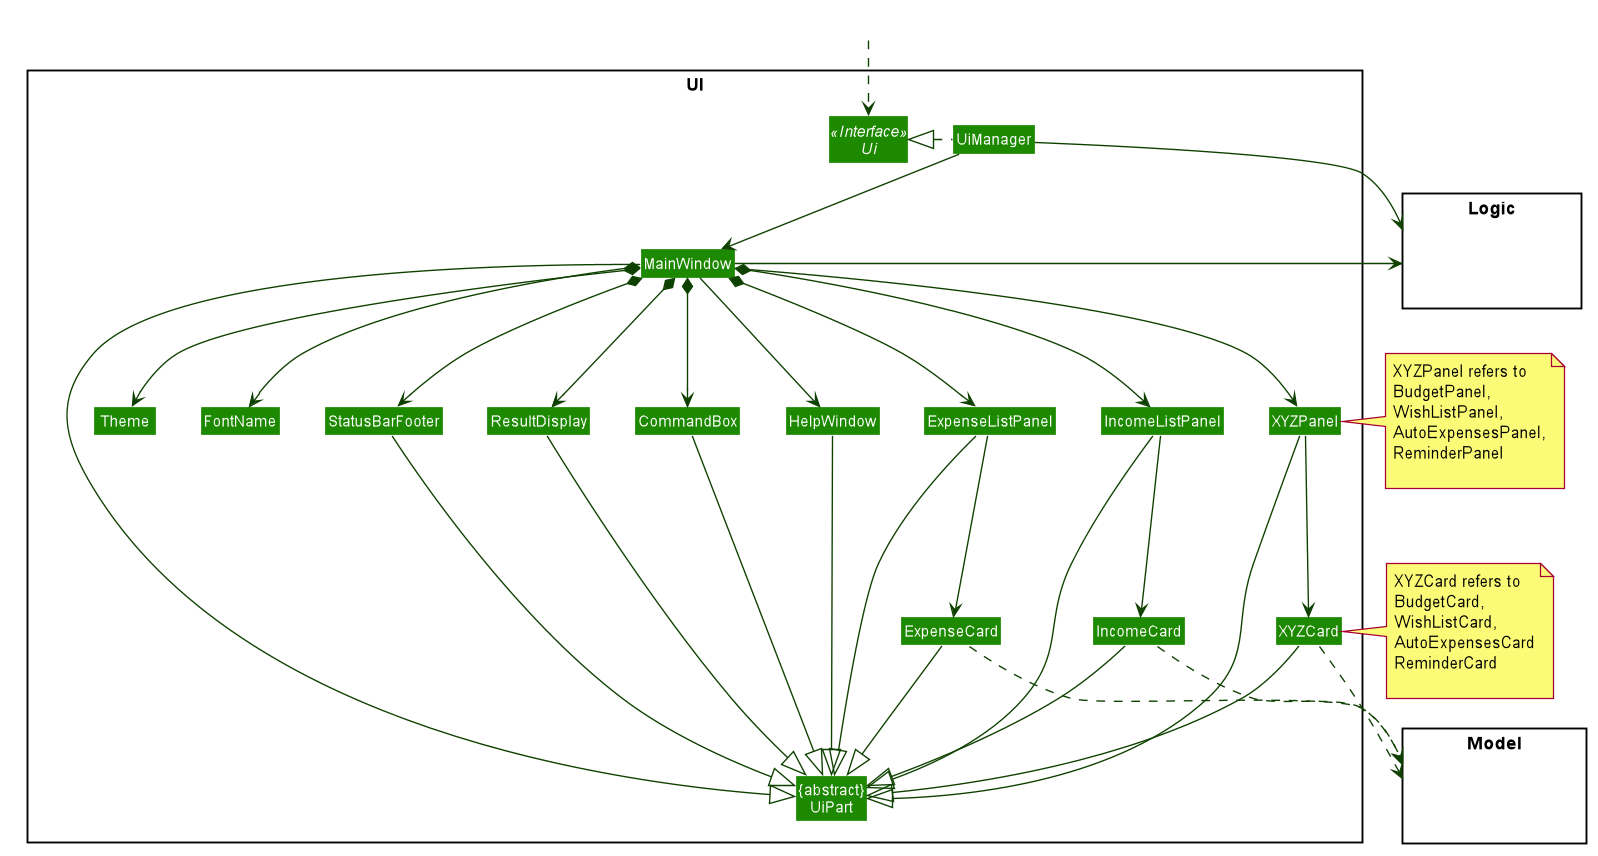

The diagram above was rendered by PlantUML. Its source (embedded in the PNG):
@startuml










skinparam BackgroundColor #FFFFFFF

skinparam Shadowing false

skinparam Class {
    FontColor #FFFFFF
    BorderThickness 1
    BorderColor #FFFFFF
    StereotypeFontColor #FFFFFF
    FontName Arial
}

skinparam Actor {
    BorderColor #000000
    Color #000000
    FontName Arial
}

skinparam Sequence {
    MessageAlign center
    BoxFontSize 15
    BoxPadding 0
    BoxFontColor #FFFFFF
    FontName Arial
}

skinparam Participant {
    FontColor #FFFFFFF
    Padding 20
}

skinparam MinClassWidth 50
skinparam ParticipantPadding 10
skinparam Shadowing false
skinparam DefaultTextAlignment center
skinparam packageStyle Rectangle

hide footbox
hide members
hide circle
skinparam arrowThickness 1.1
skinparam arrowColor #0E4100
skinparam classBackgroundColor #1D8900

package UI <<Rectangle>>{
Interface Ui <<Interface>>
Class "{abstract}\nUiPart" as UiPart
Class UiManager
Class MainWindow
Class HelpWindow
Class ResultDisplay
Class ExpenseListPanel
Class IncomeListPanel
Class XYZPanel
Class ExpenseCard
Class IncomeCard
Class XYZCard
Class StatusBarFooter
Class CommandBox
Class FontName
Class Theme
}

package Model <<Rectangle>> {
Class HiddenModel #FFFFFF
}

package Logic <<Rectangle>> {
Class HiddenLogic #FFFFFF
}

Class HiddenOutside #FFFFFF
HiddenOutside ..> Ui

UiManager .left.|> Ui
UiManager --> MainWindow
MainWindow --> HelpWindow
MainWindow *--> CommandBox
MainWindow *--> ResultDisplay
MainWindow *--> ExpenseListPanel
MainWindow *--> IncomeListPanel
MainWindow --> XYZPanel
MainWindow *--> StatusBarFooter
MainWindow *--> FontName
MainWindow *--> Theme

ExpenseListPanel --> ExpenseCard

IncomeListPanel --> IncomeCard

XYZPanel --> XYZCard

MainWindow -left-|> UiPart

ResultDisplay --|> UiPart
CommandBox --|> UiPart
ExpenseListPanel --|> UiPart
IncomeListPanel --|> UiPart
XYZPanel --|> UiPart
XYZCard --|> UiPart
ExpenseCard --|> UiPart
IncomeCard --|> UiPart

StatusBarFooter -down-|> UiPart
HelpWindow -down-|> UiPart

ExpenseCard .down.> Model
IncomeCard .down.> Model
XYZCard .down.> Model

UiManager -right-> Logic
MainWindow -left-> Logic

HelpWindow -[hidden]right- ExpenseListPanel
ExpenseListPanel -[hidden]right- IncomeListPanel
HelpWindow -[hidden]left- CommandBox
CommandBox -[hidden]left- ResultDisplay
ResultDisplay -[hidden]left- StatusBarFooter
StatusBarFooter -[hidden]left- FontName
FontName -[hidden]left- Theme

MainWindow -[hidden]-|> UiPart

note right of XYZPanel: XYZPanel refers to\nBudgetPanel,\nWishListPanel,\nAutoExpensesPanel,\nReminderPanel\n
note right of XYZCard: XYZCard refers to\nBudgetCard,\nWishListCard,\nAutoExpensesCard\nReminderCard\n
@enduml